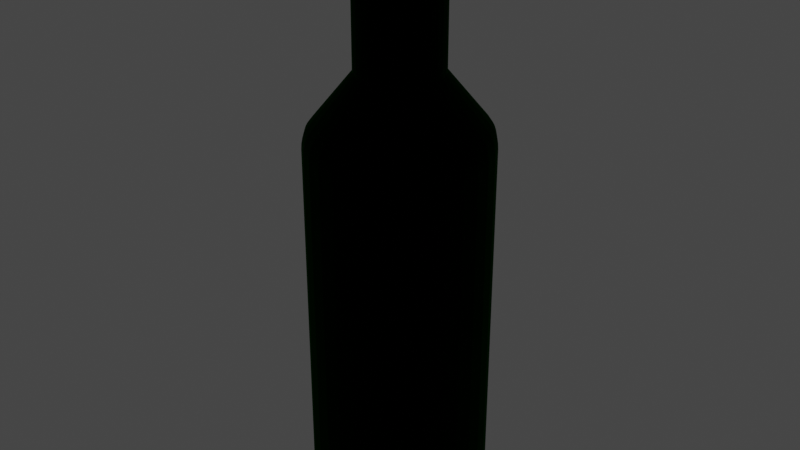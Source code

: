 # Source: bouteille.blend  (saved by Blender 3.4.6; exported with 4.5.12 LTS)
import bpy
from mathutils import Matrix  # noqa: F401  (used for matrix-valued properties, if any)

bpy.ops.wm.read_factory_settings(use_empty=True)
scene = bpy.context.scene
scene.name = 'Scene'

# ---- collections
col_collection = bpy.data.collections.new('Collection'); scene.collection.children.link(col_collection)

# ---- materials (node trees are filled in below, after node groups)
mat_verre = bpy.data.materials.new('Verre')

# ---- material node trees
mat_verre.use_nodes = True; mat_verre.node_tree.nodes.clear()
_N = mat_verre.node_tree.nodes; _L = mat_verre.node_tree.links
n0 = _N.new('ShaderNodeOutputMaterial'); n0.name = 'Material Output'; n0.location = (300, 300)
n1 = _N.new('ShaderNodeBsdfGlass'); n1.name = 'Glass BSDF'; n1.location = (120, 186)
n1.distribution = 'BECKMANN'
n1.inputs[0].default_value = (0.0007062, 0.09523, 0.0, 1.0)
n1.inputs[2].default_value = 1.45
_L.new(n1.outputs[0], n0.inputs[0])
n0.is_active_output = True

# ---- world
world_world = bpy.data.worlds.new('World'); scene.world = world_world
world_world.use_nodes = True; world_world.node_tree.nodes.clear()
_N = world_world.node_tree.nodes; _L = world_world.node_tree.links
n0 = _N.new('ShaderNodeOutputWorld'); n0.name = 'World Output'; n0.location = (300, 300)
n1 = _N.new('ShaderNodeBackground'); n1.name = 'Background'; n1.location = (10, 300)
n1.inputs[0].default_value = (0.05088, 0.05088, 0.05088, 1.0)
_L.new(n1.outputs[0], n0.inputs[0])
n0.is_active_output = True
world_world.color = (0.05088, 0.05088, 0.05088)
world_world.use_sun_shadow = False
world_world.sun_shadow_jitter_overblur = 0.0

# ---- meshes
me_cylinder = bpy.data.meshes.new('Cylinder')
me_cylinder.from_pydata([(0.0, 1.0, -1.0), (0.1951, 0.9808, -1.0), (0.3827, 0.9239, -1.0), (0.5556, 0.8315, -1.0), (0.7071, 0.7071, -1.0), (0.8315, 0.5556, -1.0), (0.9239, 0.3827, -1.0), (0.9808, 0.1951, -1.0), (1.0, -4.371e-08, -1.0), (0.9808, -0.1951, -1.0), (0.9239, -0.3827, -1.0), (0.8315, -0.5556, -1.0), (0.7071, -0.7071, -1.0), (0.5556, -0.8315, -1.0), (0.3827, -0.9239, -1.0), (0.1951, -0.9808, -1.0), (-8.742e-08, -1.0, -1.0), (-0.1951, -0.9808, -1.0), (-0.3827, -0.9239, -1.0), (-0.5556, -0.8315, -1.0), (-0.7071, -0.7071, -1.0), (-0.8315, -0.5556, -1.0), (-0.9239, -0.3827, -1.0), (-0.9808, -0.1951, -1.0), (-1.0, 1.192e-08, -1.0), (-0.9808, 0.1951, -1.0), (-0.9239, 0.3827, -1.0), (-0.8315, 0.5556, -1.0), (-0.7071, 0.7071, -1.0), (-0.5556, 0.8315, -1.0), (-0.3827, 0.9239, -1.0), (-0.1951, 0.9808, -1.0), (-4.191e-08, 0.4739, 1.0), (0.09245, 0.4648, 1.0), (0.1814, 0.4378, 1.0), (0.2633, 0.394, 1.0), (0.3351, 0.3351, 1.0), (0.394, 0.2633, 1.0), (0.4378, 0.1814, 1.0), (0.4648, 0.09245, 1.0), (0.4739, -2.983e-08, 1.0), (0.4648, -0.09245, 1.0), (0.4378, -0.1814, 1.0), (0.394, -0.2633, 1.0), (0.3351, -0.3351, 1.0), (0.2633, -0.394, 1.0), (0.1814, -0.4378, 1.0), (0.09245, -0.4648, 1.0), (-3.834e-08, -0.4739, 1.0), (-0.09245, -0.4648, 1.0), (-0.1814, -0.4378, 1.0), (-0.2633, -0.394, 1.0), (-0.3351, -0.3351, 1.0), (-0.394, -0.2633, 1.0), (-0.4378, -0.1814, 1.0), (-0.4648, -0.09245, 1.0), (-0.4739, -2.482e-09, 1.0), (-0.4648, 0.09245, 1.0), (-0.4378, 0.1814, 1.0), (-0.394, 0.2633, 1.0), (-0.3351, 0.3351, 1.0), (-0.2633, 0.394, 1.0), (-0.1814, 0.4378, 1.0), (-0.09245, 0.4648, 1.0), (4.643e-08, 0.4739, 1.642), (0.09245, 0.4648, 1.642), (0.1814, 0.4378, 1.642), (0.2633, 0.394, 1.642), (0.3351, 0.3351, 1.642), (0.394, 0.2633, 1.642), (0.4378, 0.1814, 1.642), (0.4648, 0.09245, 1.642), (0.4739, -2.983e-08, 1.642), (0.4648, -0.09245, 1.642), (0.4378, -0.1814, 1.642), (0.394, -0.2633, 1.642), (0.3351, -0.3351, 1.642), (0.2633, -0.394, 1.642), (0.1814, -0.4378, 1.642), (0.09245, -0.4648, 1.642), (5e-08, -0.4739, 1.642), (-0.09245, -0.4648, 1.642), (-0.1814, -0.4378, 1.642), (-0.2633, -0.394, 1.642), (-0.3351, -0.3351, 1.642), (-0.394, -0.2633, 1.642), (-0.4378, -0.1814, 1.642), (-0.4648, -0.09245, 1.642), (-0.4739, -2.482e-09, 1.642), (-0.4648, 0.09245, 1.642), (-0.4378, 0.1814, 1.642), (-0.394, 0.2633, 1.642), (-0.3351, 0.3351, 1.642), (-0.2633, 0.394, 1.642), (-0.1814, 0.4378, 1.642), (-0.09245, 0.4648, 1.642), (0.0, 1.0, 0.6828), (-4.374e-09, 0.9451, 0.7704), (-3.492e-10, 0.9958, 0.7081), (-1.339e-09, 0.9839, 0.7336), (-2.678e-09, 0.9661, 0.7555), (0.1844, 0.9269, 0.7704), (0.1951, 0.9808, 0.6828), (0.1885, 0.9475, 0.7555), (0.192, 0.965, 0.7336), (0.1943, 0.9767, 0.7081), (0.3617, 0.8732, 0.7704), (0.3827, 0.9239, 0.6828), (0.3697, 0.8926, 0.7555), (0.3765, 0.909, 0.7336), (0.3811, 0.92, 0.7081), (0.5251, 0.7858, 0.7704), (0.5556, 0.8315, 0.6828), (0.5367, 0.8033, 0.7555), (0.5466, 0.8181, 0.7336), (0.5532, 0.828, 0.7081), (0.6683, 0.6683, 0.7704), (0.7071, 0.7071, 0.6828), (0.6831, 0.6831, 0.7555), (0.6957, 0.6957, 0.7336), (0.7042, 0.7042, 0.7081), (0.7858, 0.5251, 0.7704), (0.8315, 0.5556, 0.6828), (0.8033, 0.5367, 0.7555), (0.8181, 0.5466, 0.7336), (0.828, 0.5532, 0.7081), (0.8732, 0.3617, 0.7704), (0.9239, 0.3827, 0.6828), (0.8926, 0.3697, 0.7555), (0.909, 0.3765, 0.7336), (0.92, 0.3811, 0.7081), (0.9269, 0.1844, 0.7704), (0.9808, 0.1951, 0.6828), (0.9475, 0.1885, 0.7555), (0.965, 0.192, 0.7336), (0.9767, 0.1943, 0.7081), (0.9451, -4.226e-08, 0.7704), (1.0, -4.371e-08, 0.6828), (0.9661, -4.281e-08, 0.7555), (0.9839, -4.325e-08, 0.7336), (0.9958, -4.36e-08, 0.7081), (0.9269, -0.1844, 0.7704), (0.9808, -0.1951, 0.6828), (0.9475, -0.1885, 0.7555), (0.965, -0.192, 0.7336), (0.9767, -0.1943, 0.7081), (0.8732, -0.3617, 0.7704), (0.9239, -0.3827, 0.6828), (0.8926, -0.3697, 0.7555), (0.909, -0.3765, 0.7336), (0.92, -0.3811, 0.7081), (0.7858, -0.5251, 0.7704), (0.8315, -0.5556, 0.6828), (0.8033, -0.5367, 0.7555), (0.8181, -0.5466, 0.7336), (0.828, -0.5532, 0.7081), (0.6683, -0.6683, 0.7704), (0.7071, -0.7071, 0.6828), (0.6831, -0.6831, 0.7555), (0.6957, -0.6957, 0.7336), (0.7042, -0.7042, 0.7081), (0.5251, -0.7858, 0.7704), (0.5556, -0.8315, 0.6828), (0.5367, -0.8033, 0.7555), (0.5466, -0.8181, 0.7336), (0.5532, -0.828, 0.7081), (0.3617, -0.8732, 0.7704), (0.3827, -0.9239, 0.6828), (0.3697, -0.8926, 0.7555), (0.3765, -0.909, 0.7336), (0.3811, -0.92, 0.7081), (0.1844, -0.9269, 0.7704), (0.1951, -0.9808, 0.6828), (0.1885, -0.9475, 0.7555), (0.192, -0.965, 0.7336), (0.1943, -0.9767, 0.7081), (-8.23e-08, -0.9451, 0.7704), (-8.742e-08, -1.0, 0.6828), (-8.428e-08, -0.9661, 0.7555), (-8.591e-08, -0.9839, 0.7336), (-8.702e-08, -0.9958, 0.7081), (-0.1844, -0.9269, 0.7704), (-0.1951, -0.9808, 0.6828), (-0.1885, -0.9475, 0.7555), (-0.192, -0.965, 0.7336), (-0.1943, -0.9767, 0.7081), (-0.3617, -0.8732, 0.7704), (-0.3827, -0.9239, 0.6828), (-0.3697, -0.8926, 0.7555), (-0.3765, -0.909, 0.7336), (-0.3811, -0.92, 0.7081), (-0.5251, -0.7858, 0.7704), (-0.5556, -0.8315, 0.6828), (-0.5367, -0.8033, 0.7555), (-0.5466, -0.8181, 0.7336), (-0.5532, -0.828, 0.7081), (-0.6683, -0.6683, 0.7704), (-0.7071, -0.7071, 0.6828), (-0.6831, -0.6831, 0.7555), (-0.6957, -0.6957, 0.7336), (-0.7042, -0.7042, 0.7081), (-0.7858, -0.5251, 0.7704), (-0.8315, -0.5556, 0.6828), (-0.8033, -0.5367, 0.7555), (-0.8181, -0.5466, 0.7336), (-0.828, -0.5532, 0.7081), (-0.8732, -0.3617, 0.7704), (-0.9239, -0.3827, 0.6828), (-0.8926, -0.3697, 0.7555), (-0.909, -0.3765, 0.7336), (-0.92, -0.3811, 0.7081), (-0.9269, -0.1844, 0.7704), (-0.9808, -0.1951, 0.6828), (-0.9475, -0.1885, 0.7555), (-0.965, -0.192, 0.7336), (-0.9767, -0.1943, 0.7081), (-0.9451, 1.042e-08, 0.7704), (-1.0, 1.192e-08, 0.6828), (-0.9661, 1.1e-08, 0.7555), (-0.9839, 1.147e-08, 0.7336), (-0.9958, 1.182e-08, 0.7081), (-0.9269, 0.1844, 0.7704), (-0.9808, 0.1951, 0.6828), (-0.9475, 0.1885, 0.7555), (-0.965, 0.192, 0.7336), (-0.9767, 0.1943, 0.7081), (-0.8732, 0.3617, 0.7704), (-0.9239, 0.3827, 0.6828), (-0.8926, 0.3697, 0.7555), (-0.909, 0.3765, 0.7336), (-0.92, 0.3811, 0.7081), (-0.7858, 0.5251, 0.7704), (-0.8315, 0.5556, 0.6828), (-0.8033, 0.5367, 0.7555), (-0.8181, 0.5466, 0.7336), (-0.828, 0.5532, 0.7081), (-0.6683, 0.6683, 0.7704), (-0.7071, 0.7071, 0.6828), (-0.6831, 0.6831, 0.7555), (-0.6957, 0.6957, 0.7336), (-0.7042, 0.7042, 0.7081), (-0.5251, 0.7858, 0.7704), (-0.5556, 0.8315, 0.6828), (-0.5367, 0.8033, 0.7555), (-0.5466, 0.8181, 0.7336), (-0.5532, 0.828, 0.7081), (-0.3617, 0.8732, 0.7704), (-0.3827, 0.9239, 0.6828), (-0.3697, 0.8926, 0.7555), (-0.3765, 0.909, 0.7336), (-0.3811, 0.92, 0.7081), (-0.1844, 0.9269, 0.7704), (-0.1951, 0.9808, 0.6828), (-0.1885, 0.9475, 0.7555), (-0.192, 0.965, 0.7336), (-0.1943, 0.9767, 0.7081)], [], [(0, 96, 102, 1), (116, 111, 35, 36), (121, 116, 36, 37), (126, 121, 37, 38), (131, 126, 38, 39), (136, 131, 39, 40), (141, 136, 40, 41), (146, 141, 41, 42), (151, 146, 42, 43), (156, 151, 43, 44), (161, 156, 44, 45), (166, 161, 45, 46), (171, 166, 46, 47), (176, 171, 47, 48), (181, 176, 48, 49), (186, 181, 49, 50), (191, 186, 50, 51), (196, 191, 51, 52), (201, 196, 52, 53), (206, 201, 53, 54), (211, 206, 54, 55), (216, 211, 55, 56), (221, 216, 56, 57), (226, 221, 57, 58), (231, 226, 58, 59), (236, 231, 59, 60), (241, 236, 60, 61), (246, 241, 61, 62), (251, 246, 62, 63), (106, 101, 33, 34), (111, 106, 34, 35), (0, 1, 2, 3, 4, 5, 6, 7, 8, 9, 10, 11, 12, 13, 14, 15, 16, 17, 18, 19, 20, 21, 22, 23, 24, 25, 26, 27, 28, 29, 30, 31), (97, 251, 63, 32), (1, 102, 107, 2), (2, 107, 112, 3), (3, 112, 117, 4), (4, 117, 122, 5), (5, 122, 127, 6), (6, 127, 132, 7), (7, 132, 137, 8), (8, 137, 142, 9), (9, 142, 147, 10), (10, 147, 152, 11), (11, 152, 157, 12), (12, 157, 162, 13), (13, 162, 167, 14), (14, 167, 172, 15), (15, 172, 177, 16), (16, 177, 182, 17), (17, 182, 187, 18), (18, 187, 192, 19), (19, 192, 197, 20), (20, 197, 202, 21), (21, 202, 207, 22), (22, 207, 212, 23), (23, 212, 217, 24), (24, 217, 222, 25), (25, 222, 227, 26), (26, 227, 232, 27), (27, 232, 237, 28), (28, 237, 242, 29), (29, 242, 247, 30), (30, 247, 252, 31), (31, 252, 96, 0), (34, 33, 65, 66), (43, 42, 74, 75), (52, 51, 83, 84), (61, 60, 92, 93), (39, 38, 70, 71), (48, 47, 79, 80), (57, 56, 88, 89), (35, 34, 66, 67), (44, 43, 75, 76), (53, 52, 84, 85), (62, 61, 93, 94), (40, 39, 71, 72), (49, 48, 80, 81), (58, 57, 89, 90), (36, 35, 67, 68), (45, 44, 76, 77), (54, 53, 85, 86), (63, 62, 94, 95), (41, 40, 72, 73), (50, 49, 81, 82), (59, 58, 90, 91), (32, 63, 95, 64), (37, 36, 68, 69), (46, 45, 77, 78), (55, 54, 86, 87), (33, 32, 64, 65), (42, 41, 73, 74), (51, 50, 82, 83), (60, 59, 91, 92), (38, 37, 69, 70), (47, 46, 78, 79), (56, 55, 87, 88), (102, 96, 98, 105), (105, 98, 99, 104), (104, 99, 100, 103), (103, 100, 97, 101), (107, 102, 105, 110), (110, 105, 104, 109), (109, 104, 103, 108), (108, 103, 101, 106), (112, 107, 110, 115), (115, 110, 109, 114), (114, 109, 108, 113), (113, 108, 106, 111), (117, 112, 115, 120), (120, 115, 114, 119), (119, 114, 113, 118), (118, 113, 111, 116), (122, 117, 120, 125), (125, 120, 119, 124), (124, 119, 118, 123), (123, 118, 116, 121), (127, 122, 125, 130), (130, 125, 124, 129), (129, 124, 123, 128), (128, 123, 121, 126), (132, 127, 130, 135), (135, 130, 129, 134), (134, 129, 128, 133), (133, 128, 126, 131), (137, 132, 135, 140), (140, 135, 134, 139), (139, 134, 133, 138), (138, 133, 131, 136), (142, 137, 140, 145), (145, 140, 139, 144), (144, 139, 138, 143), (143, 138, 136, 141), (147, 142, 145, 150), (150, 145, 144, 149), (149, 144, 143, 148), (148, 143, 141, 146), (152, 147, 150, 155), (155, 150, 149, 154), (154, 149, 148, 153), (153, 148, 146, 151), (157, 152, 155, 160), (160, 155, 154, 159), (159, 154, 153, 158), (158, 153, 151, 156), (162, 157, 160, 165), (165, 160, 159, 164), (164, 159, 158, 163), (163, 158, 156, 161), (167, 162, 165, 170), (170, 165, 164, 169), (169, 164, 163, 168), (168, 163, 161, 166), (172, 167, 170, 175), (175, 170, 169, 174), (174, 169, 168, 173), (173, 168, 166, 171), (177, 172, 175, 180), (180, 175, 174, 179), (179, 174, 173, 178), (178, 173, 171, 176), (182, 177, 180, 185), (185, 180, 179, 184), (184, 179, 178, 183), (183, 178, 176, 181), (187, 182, 185, 190), (190, 185, 184, 189), (189, 184, 183, 188), (188, 183, 181, 186), (192, 187, 190, 195), (195, 190, 189, 194), (194, 189, 188, 193), (193, 188, 186, 191), (197, 192, 195, 200), (200, 195, 194, 199), (199, 194, 193, 198), (198, 193, 191, 196), (202, 197, 200, 205), (205, 200, 199, 204), (204, 199, 198, 203), (203, 198, 196, 201), (207, 202, 205, 210), (210, 205, 204, 209), (209, 204, 203, 208), (208, 203, 201, 206), (212, 207, 210, 215), (215, 210, 209, 214), (214, 209, 208, 213), (213, 208, 206, 211), (217, 212, 215, 220), (220, 215, 214, 219), (219, 214, 213, 218), (218, 213, 211, 216), (222, 217, 220, 225), (225, 220, 219, 224), (224, 219, 218, 223), (223, 218, 216, 221), (227, 222, 225, 230), (230, 225, 224, 229), (229, 224, 223, 228), (228, 223, 221, 226), (232, 227, 230, 235), (235, 230, 229, 234), (234, 229, 228, 233), (233, 228, 226, 231), (237, 232, 235, 240), (240, 235, 234, 239), (239, 234, 233, 238), (238, 233, 231, 236), (242, 237, 240, 245), (245, 240, 239, 244), (244, 239, 238, 243), (243, 238, 236, 241), (247, 242, 245, 250), (250, 245, 244, 249), (249, 244, 243, 248), (248, 243, 241, 246), (252, 247, 250, 255), (255, 250, 249, 254), (254, 249, 248, 253), (253, 248, 246, 251), (96, 252, 255, 98), (98, 255, 254, 99), (99, 254, 253, 100), (100, 253, 251, 97), (101, 97, 32, 33)])
_uv = me_cylinder.uv_layers.new(name='UVMap')
_uv.uv.foreach_set('vector', [1.0, 0.5, 1.0, 0.9207, 0.9688, 0.9207, 0.9688, 0.5, 0.4151, 0.4151, 0.3798, 0.4442, 0.349, 0.3981, 0.376, 0.376, 0.4442, 0.3798, 0.4151, 0.4151, 0.376, 0.376, 0.3981, 0.349, 0.4658, 0.3394, 0.4442, 0.3798, 0.3981, 0.349, 0.4146, 0.3182, 0.4791, 0.2956, 0.4658, 0.3394, 0.4146, 0.3182, 0.4247, 0.2848, 0.4835, 0.25, 0.4791, 0.2956, 0.4247, 0.2848, 0.4282, 0.25, 0.4791, 0.2044, 0.4835, 0.25, 0.4282, 0.25, 0.4247, 0.2152, 0.4658, 0.1606, 0.4791, 0.2044, 0.4247, 0.2152, 0.4146, 0.1818, 0.4442, 0.1202, 0.4658, 0.1606, 0.4146, 0.1818, 0.3981, 0.151, 0.4151, 0.08486, 0.4442, 0.1202, 0.3981, 0.151, 0.376, 0.124, 0.3798, 0.05581, 0.4151, 0.08486, 0.376, 0.124, 0.349, 0.1019, 0.3394, 0.03423, 0.3798, 0.05581, 0.349, 0.1019, 0.3182, 0.08539, 0.2956, 0.02094, 0.3394, 0.03423, 0.3182, 0.08539, 0.2848, 0.07525, 0.25, 0.01645, 0.2956, 0.02094, 0.2848, 0.07525, 0.25, 0.07183, 0.2044, 0.02094, 0.25, 0.01645, 0.25, 0.07183, 0.2152, 0.07525, 0.1606, 0.03423, 0.2044, 0.02094, 0.2152, 0.07525, 0.1818, 0.08539, 0.1202, 0.05581, 0.1606, 0.03423, 0.1818, 0.08539, 0.151, 0.1019, 0.08486, 0.08486, 0.1202, 0.05581, 0.151, 0.1019, 0.124, 0.124, 0.05581, 0.1202, 0.08486, 0.08486, 0.124, 0.124, 0.1019, 0.151, 0.03423, 0.1606, 0.05581, 0.1202, 0.1019, 0.151, 0.08539, 0.1818, 0.02094, 0.2044, 0.03423, 0.1606, 0.08539, 0.1818, 0.07525, 0.2152, 0.01645, 0.25, 0.02094, 0.2044, 0.07525, 0.2152, 0.07183, 0.25, 0.02094, 0.2956, 0.01645, 0.25, 0.07183, 0.25, 0.07525, 0.2848, 0.03423, 0.3394, 0.02094, 0.2956, 0.07525, 0.2848, 0.08539, 0.3182, 0.05581, 0.3798, 0.03423, 0.3394, 0.08539, 0.3182, 0.1019, 0.349, 0.08486, 0.4151, 0.05581, 0.3798, 0.1019, 0.349, 0.124, 0.376, 0.1202, 0.4442, 0.08486, 0.4151, 0.124, 0.376, 0.151, 0.3981, 0.1606, 0.4658, 0.1202, 0.4442, 0.151, 0.3981, 0.1818, 0.4146, 0.2044, 0.4791, 0.1606, 0.4658, 0.1818, 0.4146, 0.2152, 0.4247, 0.3394, 0.4658, 0.2956, 0.4791, 0.2848, 0.4247, 0.3182, 0.4146, 0.3798, 0.4442, 0.3394, 0.4658, 0.3182, 0.4146, 0.349, 0.3981, 0.75, 0.49, 0.7968, 0.4854, 0.8418, 0.4717, 0.8833, 0.4496, 0.9197, 0.4197, 0.9496, 0.3833, 0.9717, 0.3418, 0.9854, 0.2968, 0.99, 0.25, 0.9854, 0.2032, 0.9717, 0.1582, 0.9496, 0.1167, 0.9197, 0.08029, 0.8833, 0.05045, 0.8418, 0.02827, 0.7968, 0.01461, 0.75, 0.01, 0.7032, 0.01461, 0.6582, 0.02827, 0.6167, 0.05045, 0.5803, 0.08029, 0.5504, 0.1167, 0.5283, 0.1582, 0.5146, 0.2032, 0.51, 0.25, 0.5146, 0.2968, 0.5283, 0.3418, 0.5504, 0.3833, 0.5803, 0.4197, 0.6167, 0.4496, 0.6582, 0.4717, 0.7032, 0.4854, 0.25, 0.4835, 0.2044, 0.4791, 0.2152, 0.4247, 0.25, 0.4282, 0.9688, 0.5, 0.9688, 0.9207, 0.9375, 0.9207, 0.9375, 0.5, 0.9375, 0.5, 0.9375, 0.9207, 0.9062, 0.9207, 0.9062, 0.5, 0.9062, 0.5, 0.9062, 0.9207, 0.875, 0.9207, 0.875, 0.5, 0.875, 0.5, 0.875, 0.9207, 0.8438, 0.9207, 0.8438, 0.5, 0.8438, 0.5, 0.8438, 0.9207, 0.8125, 0.9207, 0.8125, 0.5, 0.8125, 0.5, 0.8125, 0.9207, 0.7812, 0.9207, 0.7812, 0.5, 0.7812, 0.5, 0.7812, 0.9207, 0.75, 0.9207, 0.75, 0.5, 0.75, 0.5, 0.75, 0.9207, 0.7188, 0.9207, 0.7188, 0.5, 0.7188, 0.5, 0.7188, 0.9207, 0.6875, 0.9207, 0.6875, 0.5, 0.6875, 0.5, 0.6875, 0.9207, 0.6563, 0.9207, 0.6562, 0.5, 0.6562, 0.5, 0.6562, 0.9207, 0.625, 0.9207, 0.625, 0.5, 0.625, 0.5, 0.625, 0.9207, 0.5938, 0.9207, 0.5938, 0.5, 0.5938, 0.5, 0.5938, 0.9207, 0.5625, 0.9207, 0.5625, 0.5, 0.5625, 0.5, 0.5625, 0.9207, 0.5312, 0.9207, 0.5312, 0.5, 0.5312, 0.5, 0.5312, 0.9207, 0.5, 0.9207, 0.5, 0.5, 0.5, 0.5, 0.5, 0.9207, 0.4688, 0.9207, 0.4688, 0.5, 0.4688, 0.5, 0.4688, 0.9207, 0.4375, 0.9207, 0.4375, 0.5, 0.4375, 0.5, 0.4375, 0.9207, 0.4063, 0.9207, 0.4062, 0.5, 0.4062, 0.5, 0.4062, 0.9207, 0.375, 0.9207, 0.375, 0.5, 0.375, 0.5, 0.375, 0.9207, 0.3438, 0.9207, 0.3438, 0.5, 0.3438, 0.5, 0.3438, 0.9207, 0.3125, 0.9207, 0.3125, 0.5, 0.3125, 0.5, 0.3125, 0.9207, 0.2812, 0.9207, 0.2812, 0.5, 0.2812, 0.5, 0.2812, 0.9207, 0.25, 0.9207, 0.25, 0.5, 0.25, 0.5, 0.25, 0.9207, 0.2188, 0.9207, 0.2188, 0.5, 0.2188, 0.5, 0.2188, 0.9207, 0.1875, 0.9207, 0.1875, 0.5, 0.1875, 0.5, 0.1875, 0.9207, 0.1562, 0.9207, 0.1562, 0.5, 0.1562, 0.5, 0.1562, 0.9207, 0.125, 0.9207, 0.125, 0.5, 0.125, 0.5, 0.125, 0.9207, 0.09375, 0.9207, 0.09375, 0.5, 0.09375, 0.5, 0.09375, 0.9207, 0.0625, 0.9207, 0.0625, 0.5, 0.0625, 0.5, 0.0625, 0.9207, 0.03125, 0.9207, 0.03125, 0.5, 0.03125, 0.5, 0.03125, 0.9207, 0.0, 0.9207, 0.0, 0.5, 0.3182, 0.4146, 0.2848, 0.4247, 0.2848, 0.4247, 0.3182, 0.4146, 0.3981, 0.151, 0.4146, 0.1818, 0.4146, 0.1818, 0.3981, 0.151, 0.124, 0.124, 0.151, 0.1019, 0.151, 0.1019, 0.124, 0.124, 0.151, 0.3981, 0.124, 0.376, 0.124, 0.376, 0.151, 0.3981, 0.4247, 0.2848, 0.4146, 0.3182, 0.4146, 0.3182, 0.4247, 0.2848, 0.25, 0.07183, 0.2848, 0.07525, 0.2848, 0.07525, 0.25, 0.07183, 0.07525, 0.2848, 0.07183, 0.25, 0.07183, 0.25, 0.07525, 0.2848, 0.349, 0.3981, 0.3182, 0.4146, 0.3182, 0.4146, 0.349, 0.3981, 0.376, 0.124, 0.3981, 0.151, 0.3981, 0.151, 0.376, 0.124, 0.1019, 0.151, 0.124, 0.124, 0.124, 0.124, 0.1019, 0.151, 0.1818, 0.4146, 0.151, 0.3981, 0.151, 0.3981, 0.1818, 0.4146, 0.4282, 0.25, 0.4247, 0.2848, 0.4247, 0.2848, 0.4282, 0.25, 0.2152, 0.07525, 0.25, 0.07183, 0.25, 0.07183, 0.2152, 0.07525, 0.08539, 0.3182, 0.07525, 0.2848, 0.07525, 0.2848, 0.08539, 0.3182, 0.376, 0.376, 0.349, 0.3981, 0.349, 0.3981, 0.376, 0.376, 0.349, 0.1019, 0.376, 0.124, 0.376, 0.124, 0.349, 0.1019, 0.08539, 0.1818, 0.1019, 0.151, 0.1019, 0.151, 0.08539, 0.1818, 0.2152, 0.4247, 0.1818, 0.4146, 0.1818, 0.4146, 0.2152, 0.4247, 0.4247, 0.2152, 0.4282, 0.25, 0.4282, 0.25, 0.4247, 0.2152, 0.1818, 0.08539, 0.2152, 0.07525, 0.2152, 0.07525, 0.1818, 0.08539, 0.1019, 0.349, 0.08539, 0.3182, 0.08539, 0.3182, 0.1019, 0.349, 0.25, 0.4282, 0.2152, 0.4247, 0.2152, 0.4247, 0.25, 0.4282, 0.3981, 0.349, 0.376, 0.376, 0.376, 0.376, 0.3981, 0.349, 0.3182, 0.08539, 0.349, 0.1019, 0.349, 0.1019, 0.3182, 0.08539, 0.07525, 0.2152, 0.08539, 0.1818, 0.08539, 0.1818, 0.07525, 0.2152, 0.2848, 0.4247, 0.25, 0.4282, 0.25, 0.4282, 0.2848, 0.4247, 0.4146, 0.1818, 0.4247, 0.2152, 0.4247, 0.2152, 0.4146, 0.1818, 0.151, 0.1019, 0.1818, 0.08539, 0.1818, 0.08539, 0.151, 0.1019, 0.124, 0.376, 0.1019, 0.349, 0.1019, 0.349, 0.124, 0.376, 0.4146, 0.3182, 0.3981, 0.349, 0.3981, 0.349, 0.4146, 0.3182, 0.2848, 0.07525, 0.3182, 0.08539, 0.3182, 0.08539, 0.2848, 0.07525, 0.07183, 0.25, 0.07525, 0.2152, 0.07525, 0.2152, 0.07183, 0.25, 0.9688, 0.9207, 1.0, 0.9207, 0.9999, 0.927, 0.9688, 0.927, 0.9688, 0.927, 0.9999, 0.927, 0.9997, 0.9359, 0.969, 0.9359, 0.2964, 0.4854, 0.2504, 0.49, 0.25, 0.4862, 0.296, 0.4817, 0.296, 0.4817, 0.25, 0.4862, 0.25, 0.4835, 0.2956, 0.4791, 0.9375, 0.9207, 0.9688, 0.9207, 0.9687, 0.927, 0.9376, 0.927, 0.9376, 0.927, 0.9687, 0.927, 0.9685, 0.9359, 0.9378, 0.9359, 0.3415, 0.4718, 0.2972, 0.4853, 0.2961, 0.4817, 0.3404, 0.4683, 0.3404, 0.4683, 0.2961, 0.4817, 0.2956, 0.4791, 0.3394, 0.4658, 0.9062, 0.9207, 0.9375, 0.9207, 0.9374, 0.927, 0.9063, 0.927, 0.9063, 0.927, 0.9374, 0.927, 0.9372, 0.9359, 0.9065, 0.9359, 0.383, 0.4497, 0.3422, 0.4716, 0.3404, 0.4682, 0.3812, 0.4464, 0.3812, 0.4464, 0.3404, 0.4682, 0.3394, 0.4658, 0.3798, 0.4442, 0.875, 0.9207, 0.9062, 0.9207, 0.9062, 0.927, 0.8751, 0.927, 0.8751, 0.927, 0.9062, 0.927, 0.906, 0.9359, 0.8753, 0.9359, 0.4194, 0.4199, 0.3836, 0.4493, 0.3813, 0.4464, 0.417, 0.4171, 0.417, 0.4171, 0.3813, 0.4464, 0.3798, 0.4442, 0.4151, 0.4151, 0.8438, 0.9207, 0.875, 0.9207, 0.8749, 0.927, 0.8438, 0.927, 0.8438, 0.927, 0.8749, 0.927, 0.8747, 0.9359, 0.844, 0.9359, 0.4493, 0.3836, 0.4199, 0.4194, 0.4171, 0.417, 0.4464, 0.3813, 0.4464, 0.3813, 0.4171, 0.417, 0.4151, 0.4151, 0.4442, 0.3798, 0.8125, 0.9207, 0.8438, 0.9207, 0.8437, 0.927, 0.8126, 0.927, 0.8126, 0.927, 0.8437, 0.927, 0.8435, 0.9359, 0.8128, 0.9359, 0.4716, 0.3422, 0.4497, 0.383, 0.4464, 0.3812, 0.4682, 0.3404, 0.4682, 0.3404, 0.4464, 0.3812, 0.4442, 0.3798, 0.4658, 0.3394, 0.7812, 0.9207, 0.8125, 0.9207, 0.8124, 0.927, 0.7813, 0.927, 0.7813, 0.927, 0.8124, 0.927, 0.8122, 0.9359, 0.7815, 0.9359, 0.4853, 0.2972, 0.4718, 0.3415, 0.4683, 0.3404, 0.4817, 0.2961, 0.4817, 0.2961, 0.4683, 0.3404, 0.4658, 0.3394, 0.4791, 0.2956, 0.75, 0.9207, 0.7812, 0.9207, 0.7812, 0.927, 0.7501, 0.927, 0.7501, 0.927, 0.7812, 0.927, 0.781, 0.9359, 0.7503, 0.9359, 0.49, 0.2504, 0.4854, 0.2964, 0.4817, 0.296, 0.4862, 0.25, 0.4862, 0.25, 0.4817, 0.296, 0.4791, 0.2956, 0.4835, 0.25, 0.7188, 0.9207, 0.75, 0.9207, 0.7499, 0.927, 0.7188, 0.927, 0.7188, 0.927, 0.7499, 0.927, 0.7497, 0.9359, 0.719, 0.9359, 0.4854, 0.2036, 0.49, 0.2496, 0.4862, 0.25, 0.4817, 0.204, 0.4817, 0.204, 0.4862, 0.25, 0.4835, 0.25, 0.4791, 0.2044, 0.6875, 0.9207, 0.7188, 0.9207, 0.7187, 0.927, 0.6876, 0.927, 0.6876, 0.927, 0.7187, 0.927, 0.7185, 0.9359, 0.6878, 0.9359, 0.4718, 0.1585, 0.4853, 0.2028, 0.4817, 0.2039, 0.4683, 0.1596, 0.4683, 0.1596, 0.4817, 0.2039, 0.4791, 0.2044, 0.4658, 0.1606, 0.6563, 0.9207, 0.6875, 0.9207, 0.6874, 0.927, 0.6563, 0.927, 0.6563, 0.927, 0.6874, 0.927, 0.6872, 0.9359, 0.6565, 0.9359, 0.4497, 0.117, 0.4716, 0.1578, 0.4682, 0.1596, 0.4464, 0.1188, 0.4464, 0.1188, 0.4682, 0.1596, 0.4658, 0.1606, 0.4442, 0.1202, 0.625, 0.9207, 0.6562, 0.9207, 0.6562, 0.927, 0.6251, 0.927, 0.6251, 0.927, 0.6562, 0.927, 0.656, 0.9359, 0.6253, 0.9359, 0.4199, 0.08059, 0.4493, 0.1164, 0.4464, 0.1187, 0.4171, 0.08299, 0.4171, 0.08299, 0.4464, 0.1187, 0.4442, 0.1202, 0.4151, 0.08486, 0.5938, 0.9207, 0.625, 0.9207, 0.6249, 0.927, 0.5938, 0.927, 0.5938, 0.927, 0.6249, 0.927, 0.6247, 0.9359, 0.594, 0.9359, 0.3836, 0.05069, 0.4194, 0.08005, 0.417, 0.08293, 0.3813, 0.05361, 0.3813, 0.05361, 0.417, 0.08293, 0.4151, 0.08486, 0.3798, 0.05581, 0.5625, 0.9207, 0.5938, 0.9207, 0.5937, 0.927, 0.5626, 0.927, 0.5626, 0.927, 0.5937, 0.927, 0.5935, 0.9359, 0.5628, 0.9359, 0.3422, 0.02845, 0.383, 0.05027, 0.3812, 0.05356, 0.3404, 0.03177, 0.3404, 0.03177, 0.3812, 0.05356, 0.3798, 0.05581, 0.3394, 0.03423, 0.5312, 0.9207, 0.5625, 0.9207, 0.5624, 0.927, 0.5313, 0.927, 0.5313, 0.927, 0.5624, 0.927, 0.5622, 0.9359, 0.5315, 0.9359, 0.2972, 0.01472, 0.3415, 0.02816, 0.3404, 0.03174, 0.2961, 0.01832, 0.2961, 0.01832, 0.3404, 0.03174, 0.3394, 0.03423, 0.2956, 0.02094, 0.5, 0.9207, 0.5312, 0.9207, 0.5312, 0.927, 0.5001, 0.927, 0.5001, 0.927, 0.5312, 0.927, 0.531, 0.9359, 0.5003, 0.9359, 0.2504, 0.01004, 0.2964, 0.01457, 0.296, 0.0183, 0.25, 0.01377, 0.25, 0.01377, 0.296, 0.0183, 0.2956, 0.02094, 0.25, 0.01645, 0.4688, 0.9207, 0.5, 0.9207, 0.4999, 0.927, 0.4688, 0.927, 0.4688, 0.927, 0.4999, 0.927, 0.4997, 0.9359, 0.469, 0.9359, 0.2036, 0.01457, 0.2496, 0.01004, 0.25, 0.01377, 0.204, 0.0183, 0.204, 0.0183, 0.25, 0.01377, 0.25, 0.01645, 0.2044, 0.02094, 0.4375, 0.9207, 0.4688, 0.9207, 0.4687, 0.927, 0.4376, 0.927, 0.4376, 0.927, 0.4687, 0.927, 0.4685, 0.9359, 0.4378, 0.9359, 0.1585, 0.02816, 0.2028, 0.01472, 0.2039, 0.01832, 0.1596, 0.03174, 0.1596, 0.03174, 0.2039, 0.01832, 0.2044, 0.02094, 0.1606, 0.03423, 0.4063, 0.9207, 0.4375, 0.9207, 0.4374, 0.927, 0.4063, 0.927, 0.4063, 0.927, 0.4374, 0.927, 0.4372, 0.9359, 0.4065, 0.9359, 0.117, 0.05027, 0.1578, 0.02845, 0.1596, 0.03177, 0.1188, 0.05356, 0.1188, 0.05356, 0.1596, 0.03177, 0.1606, 0.03423, 0.1202, 0.05581, 0.375, 0.9207, 0.4062, 0.9207, 0.4062, 0.927, 0.3751, 0.927, 0.3751, 0.927, 0.4062, 0.927, 0.406, 0.9359, 0.3753, 0.9359, 0.08059, 0.08005, 0.1164, 0.05069, 0.1187, 0.05361, 0.08299, 0.08293, 0.08299, 0.08293, 0.1187, 0.05361, 0.1202, 0.05581, 0.08486, 0.08486, 0.3438, 0.9207, 0.375, 0.9207, 0.3749, 0.927, 0.3438, 0.927, 0.3438, 0.927, 0.3749, 0.927, 0.3747, 0.9359, 0.344, 0.9359, 0.05069, 0.1164, 0.08005, 0.08059, 0.08293, 0.08299, 0.05361, 0.1187, 0.05361, 0.1187, 0.08293, 0.08299, 0.08486, 0.08486, 0.05581, 0.1202, 0.3125, 0.9207, 0.3438, 0.9207, 0.3437, 0.927, 0.3126, 0.927, 0.3126, 0.927, 0.3437, 0.927, 0.3435, 0.9359, 0.3128, 0.9359, 0.02845, 0.1578, 0.05027, 0.117, 0.05356, 0.1188, 0.03177, 0.1596, 0.03177, 0.1596, 0.05356, 0.1188, 0.05581, 0.1202, 0.03423, 0.1606, 0.2812, 0.9207, 0.3125, 0.9207, 0.3124, 0.927, 0.2813, 0.927, 0.2813, 0.927, 0.3124, 0.927, 0.3122, 0.9359, 0.2815, 0.9359, 0.01472, 0.2028, 0.02816, 0.1585, 0.03174, 0.1596, 0.01832, 0.2039, 0.01832, 0.2039, 0.03174, 0.1596, 0.03423, 0.1606, 0.02094, 0.2044, 0.25, 0.9207, 0.2812, 0.9207, 0.2812, 0.927, 0.2501, 0.927, 0.2501, 0.927, 0.2812, 0.927, 0.281, 0.9359, 0.2503, 0.9359, 0.01004, 0.2496, 0.01457, 0.2036, 0.0183, 0.204, 0.01377, 0.25, 0.01377, 0.25, 0.0183, 0.204, 0.02094, 0.2044, 0.01645, 0.25, 0.2188, 0.9207, 0.25, 0.9207, 0.2499, 0.927, 0.2188, 0.927, 0.2188, 0.927, 0.2499, 0.927, 0.2497, 0.9359, 0.219, 0.9359, 0.01457, 0.2964, 0.01004, 0.2504, 0.01377, 0.25, 0.0183, 0.296, 0.0183, 0.296, 0.01377, 0.25, 0.01645, 0.25, 0.02094, 0.2956, 0.1875, 0.9207, 0.2188, 0.9207, 0.2187, 0.927, 0.1876, 0.927, 0.1876, 0.927, 0.2187, 0.927, 0.2185, 0.9359, 0.1878, 0.9359, 0.02816, 0.3415, 0.01472, 0.2972, 0.01832, 0.2961, 0.03174, 0.3404, 0.03174, 0.3404, 0.01832, 0.2961, 0.02094, 0.2956, 0.03423, 0.3394, 0.1562, 0.9207, 0.1875, 0.9207, 0.1874, 0.927, 0.1563, 0.927, 0.1563, 0.927, 0.1874, 0.927, 0.1872, 0.9359, 0.1565, 0.9359, 0.05027, 0.383, 0.02845, 0.3422, 0.03177, 0.3404, 0.05356, 0.3812, 0.05356, 0.3812, 0.03177, 0.3404, 0.03423, 0.3394, 0.05581, 0.3798, 0.125, 0.9207, 0.1562, 0.9207, 0.1562, 0.927, 0.1251, 0.927, 0.1251, 0.927, 0.1562, 0.927, 0.156, 0.9359, 0.1253, 0.9359, 0.08005, 0.4194, 0.05069, 0.3836, 0.05361, 0.3813, 0.08293, 0.417, 0.08293, 0.417, 0.05361, 0.3813, 0.05581, 0.3798, 0.08486, 0.4151, 0.09375, 0.9207, 0.125, 0.9207, 0.1249, 0.927, 0.09382, 0.927, 0.09382, 0.927, 0.1249, 0.927, 0.1247, 0.9359, 0.094, 0.9359, 0.1164, 0.4493, 0.08059, 0.4199, 0.08299, 0.4171, 0.1187, 0.4464, 0.1187, 0.4464, 0.08299, 0.4171, 0.08486, 0.4151, 0.1202, 0.4442, 0.0625, 0.9207, 0.09375, 0.9207, 0.09368, 0.927, 0.06257, 0.927, 0.06257, 0.927, 0.09368, 0.927, 0.0935, 0.9359, 0.06275, 0.9359, 0.1578, 0.4716, 0.117, 0.4497, 0.1188, 0.4464, 0.1596, 0.4682, 0.1596, 0.4682, 0.1188, 0.4464, 0.1202, 0.4442, 0.1606, 0.4658, 0.03125, 0.9207, 0.0625, 0.9207, 0.06243, 0.927, 0.03132, 0.927, 0.03132, 0.927, 0.06243, 0.927, 0.06225, 0.9359, 0.0315, 0.9359, 0.2028, 0.4853, 0.1585, 0.4718, 0.1596, 0.4683, 0.2039, 0.4817, 0.2039, 0.4817, 0.1596, 0.4683, 0.1606, 0.4658, 0.2044, 0.4791, 0.0, 0.9207, 0.03125, 0.9207, 0.03118, 0.927, 6.53e-05, 0.927, 6.53e-05, 0.927, 0.03118, 0.927, 0.031, 0.9359, 0.0002513, 0.9359, 0.2496, 0.49, 0.2036, 0.4854, 0.204, 0.4817, 0.25, 0.4862, 0.25, 0.4862, 0.204, 0.4817, 0.2044, 0.4791, 0.25, 0.4835, 0.2956, 0.4791, 0.25, 0.4835, 0.25, 0.4282, 0.2848, 0.4247])
me_cylinder.materials.append(mat_verre)
me_cylinder.update()

# ---- objects
ob_bouteille = bpy.data.objects.new('Bouteille', me_cylinder)

# ---- transforms, parenting, visibility, modifiers, constraints
ob_bouteille.location = (0.0, 0.0, 0.0)
ob_bouteille.scale = (0.4538, 0.4676, 1.155)
_m = ob_bouteille.modifiers.new('Solidify', 'SOLIDIFY')
_m.thickness = 0.05

# ---- collection membership
col_collection.objects.link(ob_bouteille)

# ---- scene / render settings (as saved in the file)
scene.frame_start = 1; scene.frame_end = 250; scene.frame_set(1)
scene.render.engine = 'CYCLES'
scene.cycles.sampling_pattern = 'TABULATED_SOBOL'
scene.cycles.use_light_tree = False
scene.view_settings.view_transform = 'Filmic'
bpy.context.view_layer.update()

# ---- added for rendering (the .blend has no active camera and no usable light): camera, sun
cam_auto = bpy.data.cameras.new('AutoCamera')
cam_auto.lens = 50.0
cam_auto.sensor_width = 36.0
cam_auto.clip_end = 1000.0
ob_auto_camera = bpy.data.objects.new('AutoCamera', cam_auto)
scene.collection.objects.link(ob_auto_camera)
ob_auto_camera.location = (3.06915, -3.68298, 2.82602)
ob_auto_camera.rotation_euler = (1.09748, -7.21219e-08, 0.694738)
scene.camera = ob_auto_camera
light_auto_sun = bpy.data.lights.new('AutoSun', 'SUN')
light_auto_sun.energy = 3.0
light_auto_sun.angle = 0.0523599
ob_auto_sun = bpy.data.objects.new('AutoSun', light_auto_sun)
scene.collection.objects.link(ob_auto_sun)
ob_auto_sun.rotation_euler = (0.872665, 0.174533, 0.523599)
bpy.context.view_layer.update()
